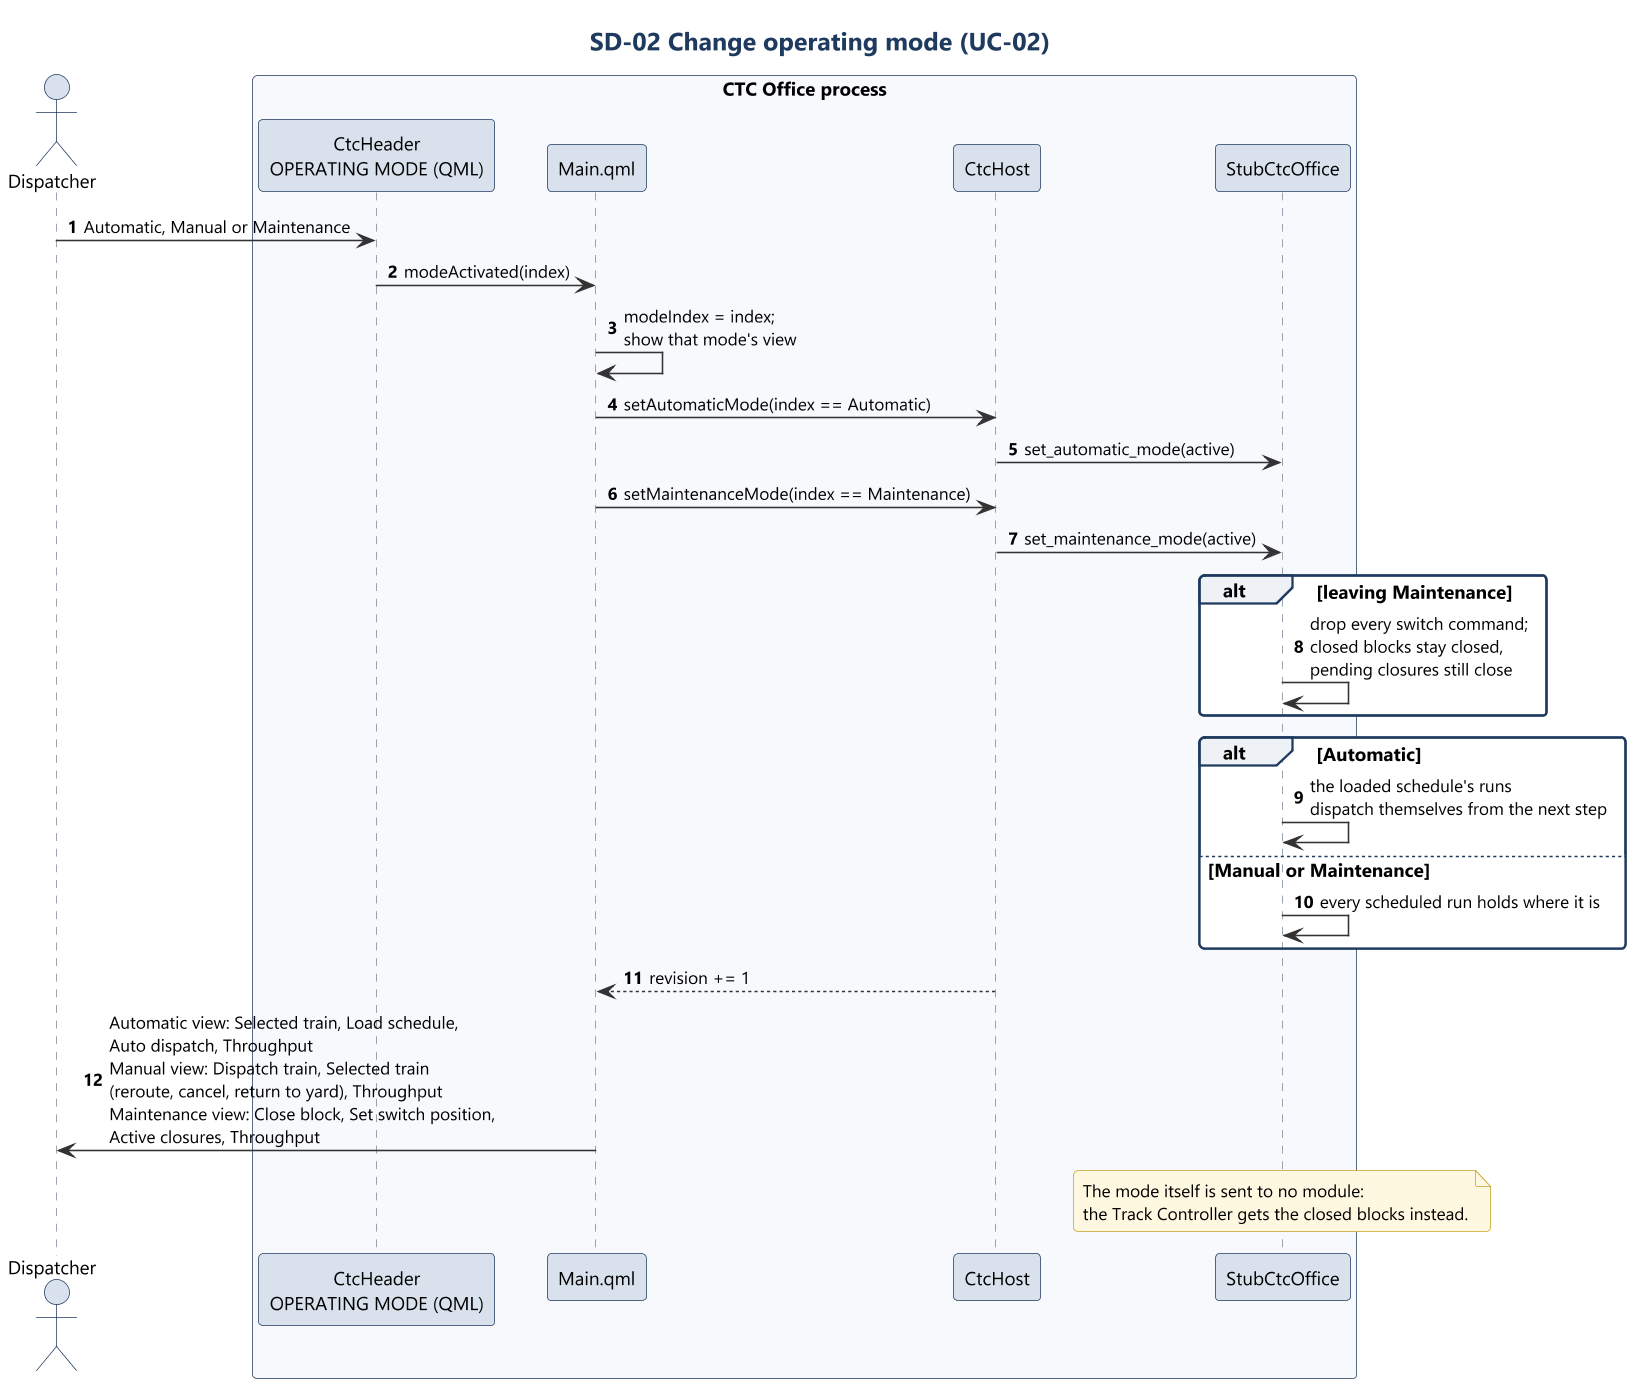

The diagram above was rendered by PlantUML. Its source (embedded in the PNG):
@startuml sd02_mode
!include ../style.iuml
title SD-02 Change operating mode (UC-02)
autonumber

actor Dispatcher as D
box "CTC Office process" #F7F9FC
participant "CtcHeader\nOPERATING MODE (QML)" as UI
participant "Main.qml" as Main
participant "CtcHost" as Host
participant "StubCtcOffice" as Model
end box

D -> UI : Automatic, Manual or Maintenance
UI -> Main : modeActivated(index)
Main -> Main : modeIndex = index;\nshow that mode's view
Main -> Host : setAutomaticMode(index == Automatic)
Host -> Model : set_automatic_mode(active)
Main -> Host : setMaintenanceMode(index == Maintenance)
Host -> Model : set_maintenance_mode(active)
alt leaving Maintenance
  Model -> Model : drop every switch command;\nclosed blocks stay closed,\npending closures still close
end
alt Automatic
  Model -> Model : the loaded schedule's runs\ndispatch themselves from the next step
else Manual or Maintenance
  Model -> Model : every scheduled run holds where it is
end
Host --> Main : revision += 1
Main -> D : Automatic view: Selected train, Load schedule,\nAuto dispatch, Throughput\nManual view: Dispatch train, Selected train\n(reroute, cancel, return to yard), Throughput\nMaintenance view: Close block, Set switch position,\nActive closures, Throughput
note over Model
  The mode itself is sent to no module:
  the Track Controller gets the closed blocks instead.
end note
@enduml